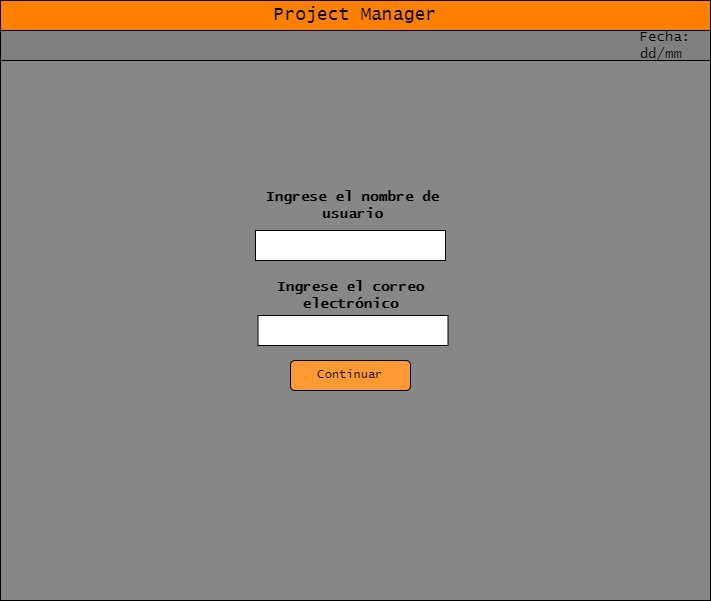

The diagram above was exported from draw.io. Its source (the exported page's mxGraphModel, read from the mxfile embedded in the PNG):
<mxGraphModel dx="1093" dy="609" grid="1" gridSize="10" guides="1" tooltips="1" connect="1" arrows="1" fold="1" page="1" pageScale="1" pageWidth="850" pageHeight="1100" math="0" shadow="0">
  <root>
    <mxCell id="0" />
    <mxCell id="1" parent="0" />
    <mxCell id="AA_nkIwsPwxPJ7mLk8Ml-2" value="" style="rounded=0;whiteSpace=wrap;html=1;" vertex="1" parent="1">
      <mxGeometry x="160" y="70" width="710" height="600" as="geometry" />
    </mxCell>
    <mxCell id="AA_nkIwsPwxPJ7mLk8Ml-3" value="&lt;font style=&quot;font-size: 18px&quot; face=&quot;Lucida Console&quot;&gt;Project Manager&lt;/font&gt;" style="rounded=0;whiteSpace=wrap;html=1;fillColor=#FF8000;" vertex="1" parent="1">
      <mxGeometry x="160" y="70" width="710" height="30" as="geometry" />
    </mxCell>
    <mxCell id="AA_nkIwsPwxPJ7mLk8Ml-4" value="" style="rounded=0;whiteSpace=wrap;html=1;fillColor=#808080;" vertex="1" parent="1">
      <mxGeometry x="160" y="100" width="710" height="160" as="geometry" />
    </mxCell>
    <mxCell id="AA_nkIwsPwxPJ7mLk8Ml-5" value="" style="rounded=0;whiteSpace=wrap;html=1;fontFamily=Lucida Console;fontSize=18;fillColor=#808080;" vertex="1" parent="1">
      <mxGeometry x="160" y="100" width="710" height="30" as="geometry" />
    </mxCell>
    <mxCell id="AA_nkIwsPwxPJ7mLk8Ml-7" value="Fecha: dd/mm&amp;nbsp;" style="text;html=1;strokeColor=none;fillColor=none;align=center;verticalAlign=middle;whiteSpace=wrap;rounded=0;fontFamily=Lucida Console;fontSize=14;" vertex="1" parent="1">
      <mxGeometry x="780" y="100" width="90" height="30" as="geometry" />
    </mxCell>
    <mxCell id="AA_nkIwsPwxPJ7mLk8Ml-9" value="" style="rounded=0;whiteSpace=wrap;html=1;fontFamily=Lucida Console;fontSize=14;fillColor=#878787;" vertex="1" parent="1">
      <mxGeometry x="160" y="130" width="710" height="540" as="geometry" />
    </mxCell>
    <mxCell id="AA_nkIwsPwxPJ7mLk8Ml-10" value="&lt;b&gt;Ingrese el nombre de usuario&lt;/b&gt;" style="text;html=1;strokeColor=none;fillColor=none;align=center;verticalAlign=middle;whiteSpace=wrap;rounded=0;fontFamily=Lucida Console;fontSize=14;" vertex="1" parent="1">
      <mxGeometry x="420" y="260" width="185" height="30" as="geometry" />
    </mxCell>
    <mxCell id="AA_nkIwsPwxPJ7mLk8Ml-14" value="" style="rounded=0;whiteSpace=wrap;html=1;fontFamily=Lucida Console;" vertex="1" parent="1">
      <mxGeometry x="415" y="300" width="190" height="30" as="geometry" />
    </mxCell>
    <mxCell id="AA_nkIwsPwxPJ7mLk8Ml-15" value="Continuar" style="rounded=1;whiteSpace=wrap;html=1;fontFamily=Lucida Console;fillColor=#FF9933;" vertex="1" parent="1">
      <mxGeometry x="450" y="430" width="120" height="30" as="geometry" />
    </mxCell>
    <mxCell id="AA_nkIwsPwxPJ7mLk8Ml-16" value="&lt;b&gt;Ingrese el correo electrónico&lt;/b&gt;" style="text;html=1;strokeColor=none;fillColor=none;align=center;verticalAlign=middle;whiteSpace=wrap;rounded=0;fontFamily=Lucida Console;fontSize=14;" vertex="1" parent="1">
      <mxGeometry x="417.5" y="350" width="185" height="30" as="geometry" />
    </mxCell>
    <mxCell id="AA_nkIwsPwxPJ7mLk8Ml-17" value="" style="rounded=0;whiteSpace=wrap;html=1;fontFamily=Lucida Console;" vertex="1" parent="1">
      <mxGeometry x="417.5" y="385" width="190" height="30" as="geometry" />
    </mxCell>
  </root>
</mxGraphModel>